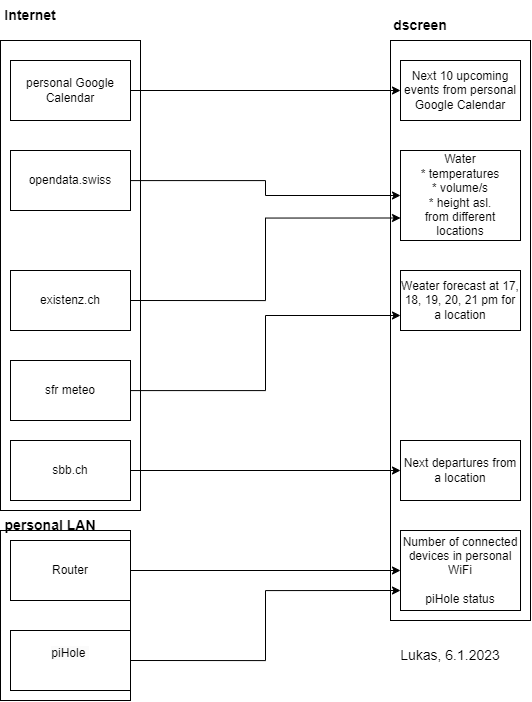

The diagram above was exported from draw.io. Its source (the exported page's mxGraphModel, read from the mxfile embedded in the PNG):
<mxGraphModel dx="2345" dy="1015" grid="1" gridSize="10" guides="1" tooltips="1" connect="1" arrows="1" fold="1" page="1" pageScale="1" pageWidth="827" pageHeight="1169" math="0" shadow="0">
  <root>
    <mxCell id="0" />
    <mxCell id="1" parent="0" />
    <mxCell id="3IWe2ha8lRHaojkS8sRS-37" value="" style="rounded=0;whiteSpace=wrap;html=1;" vertex="1" parent="1">
      <mxGeometry x="120" y="590" width="130" height="170" as="geometry" />
    </mxCell>
    <mxCell id="3IWe2ha8lRHaojkS8sRS-33" value="" style="rounded=0;whiteSpace=wrap;html=1;" vertex="1" parent="1">
      <mxGeometry x="120" y="100" width="140" height="470" as="geometry" />
    </mxCell>
    <mxCell id="3IWe2ha8lRHaojkS8sRS-31" value="" style="rounded=0;whiteSpace=wrap;html=1;" vertex="1" parent="1">
      <mxGeometry x="510" y="100" width="140" height="580" as="geometry" />
    </mxCell>
    <mxCell id="3IWe2ha8lRHaojkS8sRS-1" value="Next 10 upcoming events from personal Google Calendar" style="rounded=0;whiteSpace=wrap;html=1;" vertex="1" parent="1">
      <mxGeometry x="520" y="120" width="120" height="60" as="geometry" />
    </mxCell>
    <mxCell id="3IWe2ha8lRHaojkS8sRS-2" value="Water&lt;br&gt;* temperatures&lt;br&gt;* volume/s&lt;br&gt;* height asl.&lt;br&gt;from different locations" style="rounded=0;whiteSpace=wrap;html=1;" vertex="1" parent="1">
      <mxGeometry x="520" y="210" width="120" height="90" as="geometry" />
    </mxCell>
    <mxCell id="3IWe2ha8lRHaojkS8sRS-3" value="Weater forecast at 17, 18, 19, 20, 21 pm for a location" style="rounded=0;whiteSpace=wrap;html=1;" vertex="1" parent="1">
      <mxGeometry x="520" y="330" width="120" height="60" as="geometry" />
    </mxCell>
    <mxCell id="3IWe2ha8lRHaojkS8sRS-6" value="Next departures from a location" style="rounded=0;whiteSpace=wrap;html=1;" vertex="1" parent="1">
      <mxGeometry x="520" y="500" width="120" height="60" as="geometry" />
    </mxCell>
    <mxCell id="3IWe2ha8lRHaojkS8sRS-11" value="personal Google Calendar" style="rounded=0;whiteSpace=wrap;html=1;" vertex="1" parent="1">
      <mxGeometry x="130" y="120" width="120" height="60" as="geometry" />
    </mxCell>
    <mxCell id="3IWe2ha8lRHaojkS8sRS-21" style="edgeStyle=orthogonalEdgeStyle;rounded=0;orthogonalLoop=1;jettySize=auto;html=1;entryX=0;entryY=0.5;entryDx=0;entryDy=0;" edge="1" parent="1" source="3IWe2ha8lRHaojkS8sRS-12" target="3IWe2ha8lRHaojkS8sRS-2">
      <mxGeometry relative="1" as="geometry" />
    </mxCell>
    <mxCell id="3IWe2ha8lRHaojkS8sRS-12" value="opendata.swiss" style="rounded=0;whiteSpace=wrap;html=1;" vertex="1" parent="1">
      <mxGeometry x="130" y="210" width="120" height="60" as="geometry" />
    </mxCell>
    <mxCell id="3IWe2ha8lRHaojkS8sRS-22" style="edgeStyle=orthogonalEdgeStyle;rounded=0;orthogonalLoop=1;jettySize=auto;html=1;exitX=1;exitY=0.5;exitDx=0;exitDy=0;entryX=0;entryY=0.75;entryDx=0;entryDy=0;" edge="1" parent="1" source="3IWe2ha8lRHaojkS8sRS-13" target="3IWe2ha8lRHaojkS8sRS-2">
      <mxGeometry relative="1" as="geometry" />
    </mxCell>
    <mxCell id="3IWe2ha8lRHaojkS8sRS-13" value="existenz.ch" style="rounded=0;whiteSpace=wrap;html=1;" vertex="1" parent="1">
      <mxGeometry x="130" y="330" width="120" height="60" as="geometry" />
    </mxCell>
    <mxCell id="3IWe2ha8lRHaojkS8sRS-23" style="edgeStyle=orthogonalEdgeStyle;rounded=0;orthogonalLoop=1;jettySize=auto;html=1;entryX=0;entryY=0.5;entryDx=0;entryDy=0;" edge="1" parent="1" source="3IWe2ha8lRHaojkS8sRS-16" target="3IWe2ha8lRHaojkS8sRS-6">
      <mxGeometry relative="1" as="geometry" />
    </mxCell>
    <mxCell id="3IWe2ha8lRHaojkS8sRS-16" value="sbb.ch" style="rounded=0;whiteSpace=wrap;html=1;" vertex="1" parent="1">
      <mxGeometry x="130" y="500" width="120" height="60" as="geometry" />
    </mxCell>
    <mxCell id="3IWe2ha8lRHaojkS8sRS-17" value="Number of connected devices in personal WiFi&lt;br&gt;&lt;br&gt;piHole status" style="rounded=0;whiteSpace=wrap;html=1;" vertex="1" parent="1">
      <mxGeometry x="520" y="590" width="120" height="80" as="geometry" />
    </mxCell>
    <mxCell id="3IWe2ha8lRHaojkS8sRS-26" style="edgeStyle=orthogonalEdgeStyle;rounded=0;orthogonalLoop=1;jettySize=auto;html=1;entryX=0;entryY=0.5;entryDx=0;entryDy=0;" edge="1" parent="1" source="3IWe2ha8lRHaojkS8sRS-18" target="3IWe2ha8lRHaojkS8sRS-17">
      <mxGeometry relative="1" as="geometry" />
    </mxCell>
    <mxCell id="3IWe2ha8lRHaojkS8sRS-18" value="Router" style="rounded=0;whiteSpace=wrap;html=1;" vertex="1" parent="1">
      <mxGeometry x="130" y="600" width="120" height="60" as="geometry" />
    </mxCell>
    <mxCell id="3IWe2ha8lRHaojkS8sRS-27" style="edgeStyle=orthogonalEdgeStyle;rounded=0;orthogonalLoop=1;jettySize=auto;html=1;exitX=1;exitY=0.5;exitDx=0;exitDy=0;entryX=0;entryY=0.75;entryDx=0;entryDy=0;" edge="1" parent="1" source="3IWe2ha8lRHaojkS8sRS-19" target="3IWe2ha8lRHaojkS8sRS-17">
      <mxGeometry relative="1" as="geometry" />
    </mxCell>
    <mxCell id="3IWe2ha8lRHaojkS8sRS-19" value="&#10;&lt;span style=&quot;color: rgb(0, 0, 0); font-family: Helvetica; font-size: 12px; font-style: normal; font-variant-ligatures: normal; font-variant-caps: normal; font-weight: 400; letter-spacing: normal; orphans: 2; text-align: center; text-indent: 0px; text-transform: none; widows: 2; word-spacing: 0px; -webkit-text-stroke-width: 0px; background-color: rgb(251, 251, 251); text-decoration-thickness: initial; text-decoration-style: initial; text-decoration-color: initial; float: none; display: inline !important;&quot;&gt;piHole&lt;span&gt;&amp;nbsp;&lt;/span&gt;&lt;/span&gt;&#10;&#10;" style="rounded=0;whiteSpace=wrap;html=1;" vertex="1" parent="1">
      <mxGeometry x="130" y="690" width="120" height="60" as="geometry" />
    </mxCell>
    <mxCell id="3IWe2ha8lRHaojkS8sRS-20" value="" style="endArrow=classic;html=1;rounded=0;entryX=0;entryY=0.5;entryDx=0;entryDy=0;" edge="1" parent="1" target="3IWe2ha8lRHaojkS8sRS-1">
      <mxGeometry width="50" height="50" relative="1" as="geometry">
        <mxPoint x="250" y="150" as="sourcePoint" />
        <mxPoint x="300" y="100" as="targetPoint" />
      </mxGeometry>
    </mxCell>
    <mxCell id="3IWe2ha8lRHaojkS8sRS-25" style="edgeStyle=orthogonalEdgeStyle;rounded=0;orthogonalLoop=1;jettySize=auto;html=1;entryX=0;entryY=0.75;entryDx=0;entryDy=0;" edge="1" parent="1" source="3IWe2ha8lRHaojkS8sRS-24" target="3IWe2ha8lRHaojkS8sRS-3">
      <mxGeometry relative="1" as="geometry" />
    </mxCell>
    <mxCell id="3IWe2ha8lRHaojkS8sRS-24" value="sfr meteo" style="rounded=0;whiteSpace=wrap;html=1;" vertex="1" parent="1">
      <mxGeometry x="130" y="420" width="120" height="60" as="geometry" />
    </mxCell>
    <mxCell id="3IWe2ha8lRHaojkS8sRS-32" value="&lt;font style=&quot;font-size: 14px;&quot;&gt;&lt;b&gt;dscreen&lt;/b&gt;&lt;/font&gt;" style="text;html=1;strokeColor=none;fillColor=none;align=center;verticalAlign=middle;whiteSpace=wrap;rounded=0;" vertex="1" parent="1">
      <mxGeometry x="510" y="70" width="60" height="30" as="geometry" />
    </mxCell>
    <mxCell id="3IWe2ha8lRHaojkS8sRS-34" value="&lt;font style=&quot;font-size: 14px;&quot;&gt;&lt;b&gt;Internet&lt;/b&gt;&lt;/font&gt;" style="text;html=1;strokeColor=none;fillColor=none;align=center;verticalAlign=middle;whiteSpace=wrap;rounded=0;" vertex="1" parent="1">
      <mxGeometry x="120" y="60" width="60" height="30" as="geometry" />
    </mxCell>
    <mxCell id="3IWe2ha8lRHaojkS8sRS-38" value="&lt;font style=&quot;font-size: 14px;&quot;&gt;&lt;b&gt;personal LAN&lt;/b&gt;&lt;/font&gt;" style="text;html=1;strokeColor=none;fillColor=none;align=center;verticalAlign=middle;whiteSpace=wrap;rounded=0;" vertex="1" parent="1">
      <mxGeometry x="120" y="570" width="100" height="30" as="geometry" />
    </mxCell>
    <mxCell id="3IWe2ha8lRHaojkS8sRS-39" value="Lukas, 6.1.2023" style="text;html=1;strokeColor=none;fillColor=none;align=center;verticalAlign=middle;whiteSpace=wrap;rounded=0;fontSize=14;" vertex="1" parent="1">
      <mxGeometry x="500" y="700" width="140" height="30" as="geometry" />
    </mxCell>
  </root>
</mxGraphModel>